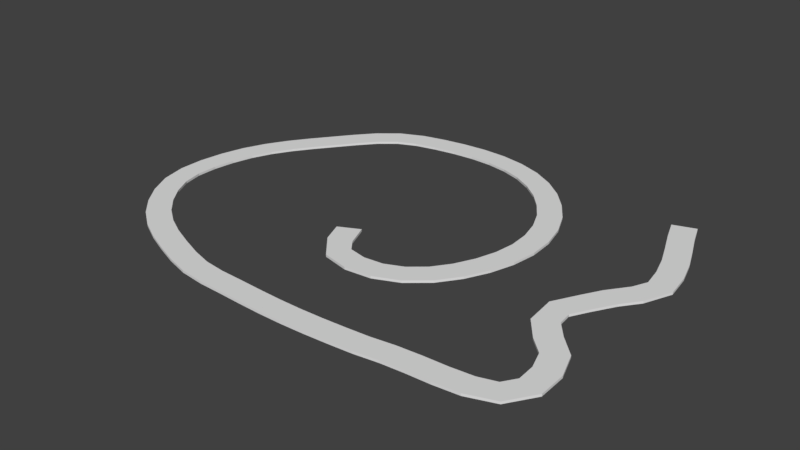 # Source: firstTrack.blend  (saved by Blender 2.79.0; exported with 4.5.12 LTS)
import bpy
from mathutils import Matrix  # noqa: F401  (used for matrix-valued properties, if any)

bpy.ops.wm.read_factory_settings(use_empty=True)
scene = bpy.context.scene
scene.name = 'Scene'

# ---- collections
col_collection_1 = bpy.data.collections.new('Collection 1'); scene.collection.children.link(col_collection_1)
col_collection_2 = bpy.data.collections.new('Collection 2'); scene.collection.children.link(col_collection_2)

# ---- world
world_world = bpy.data.worlds.new('World'); scene.world = world_world
world_world.color = (0.05088, 0.05088, 0.05088)
world_world.use_sun_shadow = False
world_world.sun_shadow_jitter_overblur = 0.0
world_world.cycles.sampling_method = 'MANUAL'

# ---- meshes
me_cube_001 = bpy.data.meshes.new('Cube.001')
me_cube_001.from_pydata([(-1.0, -1.0, -0.1), (-1.0, -1.0, 0.1), (-1.0, 1.0, -0.1), (-1.0, 1.0, 0.1), (1.0, -1.0, -0.1), (1.0, -1.0, 0.1), (1.0, 1.0, -0.1), (1.0, 1.0, 0.1)], [], [(0, 1, 3, 2), (2, 3, 7, 6), (6, 7, 5, 4), (4, 5, 1, 0), (2, 6, 4, 0), (7, 3, 1, 5)])
me_cube_001.use_remesh_preserve_volume = False
me_cube_001.use_remesh_preserve_attributes = False
me_cube_001.use_mirror_vertex_groups = False
me_cube_001.update()

# ---- curves / text
cu_beziercurve = bpy.data.curves.new('BezierCurve', 'CURVE')
cu_beziercurve.dimensions = '3D'
_sp = cu_beziercurve.splines.new('BEZIER'); _sp.bezier_points.add(24)
_sp.bezier_points.foreach_set('co', [23.65, 12.68, 2.384e-07, 26.21, 5.158, 2.384e-07, 26.21, 3.591, 2.384e-07, 24.4, 0.849, 2.384e-07, 23.66, -0.5433, 2.384e-07, 22.71, -1.885, 2.384e-07, 22.32, -3.934, 2.384e-07, 23.73, -6.159, 2.384e-07, 25.11, -7.466, 2.384e-07, 25.89, -9.585, 2.384e-07, 25.96, -11.46, 2.384e-07, 25.29, -12.73, 2.384e-07, 24.4, -13.4, 2.384e-07, 16.75, -14.31, 2.384e-07, 14.58, -14.63, 2.384e-07, 4.135, -14.92, 2.384e-07, -2.826, -14.09, 2.384e-07, -12.43, -7.852, 2.384e-07, -13.92, -1.253, 2.384e-07, -9.062, 8.827, 2.384e-07, -2.717, 14.16, 2.384e-07, 12.84, 10.64, 2.384e-07, 13.92, -3.138, 2.384e-07, 6.021, -6.583, 2.384e-07, 3.229, -2.413, 2.384e-07])
_sp.bezier_points.foreach_set('handle_left', [22.79, 15.18, 2.384e-07, 25.71, 8.174, 2.384e-07, 26.38, 4.177, 2.384e-07, 25.05, 1.951, 2.384e-07, 23.98, -0.01957, 2.384e-07, 22.96, -1.294, 2.384e-07, 22.17, -3.134, 2.384e-07, 23.08, -5.364, 2.384e-07, 24.7, -6.846, 2.384e-07, 25.72, -8.72, 2.384e-07, 26.12, -10.74, 2.384e-07, 25.65, -12.3, 2.384e-07, 24.8, -13.24, 2.384e-07, 19.73, -13.91, 2.384e-07, 15.43, -14.56, 2.384e-07, 8.209, -15.11, 2.384e-07, -0.2525, -15.02, 2.384e-07, -9.879, -11.52, 2.384e-07, -14.22, -3.877, 2.384e-07, -11.74, 5.377, 2.384e-07, -5.861, 13.39, 2.384e-07, 8.762, 15.35, 2.384e-07, 16.7, 1.488, 2.384e-07, 9.251, -7.529, 2.384e-07, 4.319, -4.041, 2.384e-07])
_sp.bezier_points.foreach_set('handle_right', [24.5, 10.17, 2.384e-07, 26.3, 4.554, 2.384e-07, 25.84, 2.364, 2.384e-07, 24.09, 0.3195, 2.384e-07, 23.32, -1.09, 2.384e-07, 22.39, -2.634, 2.384e-07, 22.51, -4.944, 2.384e-07, 24.2, -6.731, 2.384e-07, 25.59, -8.202, 2.384e-07, 26.03, -10.3, 2.384e-07, 25.83, -12.0, 2.384e-07, 25.01, -13.06, 2.384e-07, 22.4, -14.21, 2.384e-07, 15.9, -14.42, 2.384e-07, 10.51, -14.99, 2.384e-07, 1.401, -14.8, 2.384e-07, -7.031, -12.57, 2.384e-07, -13.94, -5.685, 2.384e-07, -13.42, 3.087, 2.384e-07, -7.077, 11.38, 2.384e-07, 3.333, 15.63, 2.384e-07, 16.37, 6.56, 2.384e-07, 12.19, -6.024, 2.384e-07, 4.141, -6.032, 2.384e-07, 2.139, -0.7851, 2.384e-07])
for _p, _l, _r in zip(_sp.bezier_points, ['VECTOR', 'AUTO', 'AUTO', 'AUTO', 'AUTO', 'AUTO', 'AUTO', 'AUTO', 'AUTO', 'AUTO', 'AUTO', 'AUTO', 'AUTO', 'AUTO', 'AUTO', 'AUTO', 'AUTO', 'AUTO', 'AUTO', 'AUTO', 'AUTO', 'AUTO', 'AUTO', 'AUTO', 'AUTO'], ['VECTOR', 'AUTO', 'AUTO', 'AUTO', 'AUTO', 'AUTO', 'AUTO', 'AUTO', 'AUTO', 'AUTO', 'AUTO', 'AUTO', 'AUTO', 'AUTO', 'AUTO', 'AUTO', 'AUTO', 'AUTO', 'AUTO', 'AUTO', 'AUTO', 'AUTO', 'AUTO', 'AUTO', 'AUTO']): _p.handle_left_type = _l; _p.handle_right_type = _r
_sp.order_v = 0
_sp.resolution_v = 0
cu_beziercurve.use_path = True
cu_beziercurve.use_path_clamp = True
cu_beziercurve.bevel_resolution = 0
cu_beziercurve.fill_mode = 'HALF'

# ---- objects
ob_cube = bpy.data.objects.new('Cube', me_cube_001)
ob_beziercurve = bpy.data.objects.new('BezierCurve', cu_beziercurve)

# ---- transforms, parenting, visibility, modifiers, constraints
ob_cube.location = (2.881, 3.066, 1.907e-06)
ob_cube.lineart.crease_threshold = 0.0
_m = ob_cube.modifiers.new('Array', 'ARRAY')
_m.fit_type = 'FIT_CURVE'
_m.curve = ob_beziercurve
_m.constant_offset_displace = (0.0, 0.0, 0.0)
_m = ob_cube.modifiers.new('Curve', 'CURVE')
_m.object = ob_beziercurve
ob_beziercurve.location = (2.881, 3.066, 1.907e-06)
ob_beziercurve.lineart.crease_threshold = 0.0

# ---- collection membership
col_collection_1.objects.link(ob_cube)
col_collection_2.objects.link(ob_beziercurve)

# ---- scene / render settings (as saved in the file)
scene.frame_start = 1; scene.frame_end = 250; scene.frame_set(1)
scene.render.engine = 'BLENDER_EEVEE_NEXT'
scene.render.resolution_percentage = 50
scene.render.dither_intensity = 0.0
scene.cycles.use_denoising = False
scene.cycles.samples = 128
scene.cycles.sampling_pattern = 'TABULATED_SOBOL'
scene.cycles.use_adaptive_sampling = False
scene.cycles.use_light_tree = False
scene.cycles.blur_glossy = 0.0
scene.cycles.sample_clamp_indirect = 0.0
scene.view_settings.view_transform = 'Standard'
bpy.context.view_layer.update()

# ---- added for rendering (the .blend has no active camera and no usable light): camera, sun
cam_auto = bpy.data.cameras.new('AutoCamera')
cam_auto.lens = 50.0
cam_auto.sensor_width = 36.0
cam_auto.clip_end = 1000.0
ob_auto_camera = bpy.data.objects.new('AutoCamera', cam_auto)
scene.collection.objects.link(ob_auto_camera)
ob_auto_camera.location = (58.1031, -55.8452, 39.2485)
ob_auto_camera.rotation_euler = (1.09748, -7.21219e-08, 0.694738)
scene.camera = ob_auto_camera
light_auto_sun = bpy.data.lights.new('AutoSun', 'SUN')
light_auto_sun.energy = 3.0
light_auto_sun.angle = 0.0523599
ob_auto_sun = bpy.data.objects.new('AutoSun', light_auto_sun)
scene.collection.objects.link(ob_auto_sun)
ob_auto_sun.rotation_euler = (0.872665, 0.174533, 0.523599)
bpy.context.view_layer.update()
